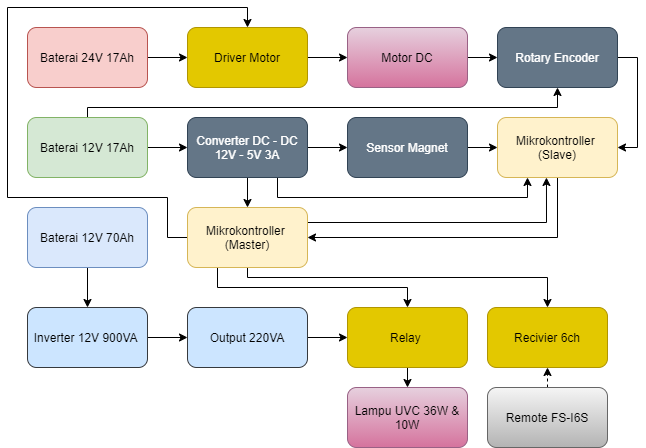

The diagram above was exported from draw.io. Its source (the exported page's mxGraphModel, read from the mxfile embedded in the PNG):
<mxGraphModel dx="1102" dy="582" grid="1" gridSize="10" guides="1" tooltips="1" connect="1" arrows="1" fold="1" page="1" pageScale="1" pageWidth="850" pageHeight="1100" math="0" shadow="0">
  <root>
    <mxCell id="0" />
    <mxCell id="1" parent="0" />
    <mxCell id="tMRBqo-tBkrKxCRe5Rbd-24" style="edgeStyle=orthogonalEdgeStyle;rounded=0;orthogonalLoop=1;jettySize=auto;html=1;exitX=1;exitY=0.5;exitDx=0;exitDy=0;entryX=0;entryY=0.5;entryDx=0;entryDy=0;" edge="1" parent="1" source="tMRBqo-tBkrKxCRe5Rbd-2" target="tMRBqo-tBkrKxCRe5Rbd-8">
      <mxGeometry relative="1" as="geometry" />
    </mxCell>
    <mxCell id="tMRBqo-tBkrKxCRe5Rbd-2" value="Baterai 24V 17Ah" style="rounded=1;whiteSpace=wrap;html=1;fillColor=#f8cecc;strokeColor=#b85450;" vertex="1" parent="1">
      <mxGeometry x="60" y="90" width="120" height="60" as="geometry" />
    </mxCell>
    <mxCell id="tMRBqo-tBkrKxCRe5Rbd-19" style="edgeStyle=orthogonalEdgeStyle;rounded=0;orthogonalLoop=1;jettySize=auto;html=1;exitX=1;exitY=0.5;exitDx=0;exitDy=0;entryX=0;entryY=0.5;entryDx=0;entryDy=0;" edge="1" parent="1" source="tMRBqo-tBkrKxCRe5Rbd-3" target="tMRBqo-tBkrKxCRe5Rbd-6">
      <mxGeometry relative="1" as="geometry" />
    </mxCell>
    <mxCell id="tMRBqo-tBkrKxCRe5Rbd-40" style="edgeStyle=orthogonalEdgeStyle;rounded=0;orthogonalLoop=1;jettySize=auto;html=1;exitX=0.5;exitY=0;exitDx=0;exitDy=0;entryX=0.5;entryY=1;entryDx=0;entryDy=0;" edge="1" parent="1" source="tMRBqo-tBkrKxCRe5Rbd-3" target="tMRBqo-tBkrKxCRe5Rbd-17">
      <mxGeometry relative="1" as="geometry">
        <Array as="points">
          <mxPoint x="120" y="170" />
          <mxPoint x="590" y="170" />
        </Array>
      </mxGeometry>
    </mxCell>
    <mxCell id="tMRBqo-tBkrKxCRe5Rbd-3" value="Baterai 12V 17Ah" style="rounded=1;whiteSpace=wrap;html=1;fillColor=#d5e8d4;strokeColor=#82b366;" vertex="1" parent="1">
      <mxGeometry x="60" y="180" width="120" height="60" as="geometry" />
    </mxCell>
    <mxCell id="tMRBqo-tBkrKxCRe5Rbd-33" style="edgeStyle=orthogonalEdgeStyle;rounded=0;orthogonalLoop=1;jettySize=auto;html=1;exitX=0.5;exitY=1;exitDx=0;exitDy=0;entryX=0.5;entryY=0;entryDx=0;entryDy=0;" edge="1" parent="1" source="tMRBqo-tBkrKxCRe5Rbd-4" target="tMRBqo-tBkrKxCRe5Rbd-11">
      <mxGeometry relative="1" as="geometry" />
    </mxCell>
    <mxCell id="tMRBqo-tBkrKxCRe5Rbd-4" value="Baterai 12V 70Ah" style="rounded=1;whiteSpace=wrap;html=1;fillColor=#dae8fc;strokeColor=#6c8ebf;" vertex="1" parent="1">
      <mxGeometry x="60" y="270" width="120" height="60" as="geometry" />
    </mxCell>
    <mxCell id="tMRBqo-tBkrKxCRe5Rbd-20" style="edgeStyle=orthogonalEdgeStyle;rounded=0;orthogonalLoop=1;jettySize=auto;html=1;exitX=1;exitY=0.5;exitDx=0;exitDy=0;entryX=0;entryY=0.5;entryDx=0;entryDy=0;" edge="1" parent="1" source="tMRBqo-tBkrKxCRe5Rbd-6" target="tMRBqo-tBkrKxCRe5Rbd-10">
      <mxGeometry relative="1" as="geometry" />
    </mxCell>
    <mxCell id="tMRBqo-tBkrKxCRe5Rbd-38" style="edgeStyle=orthogonalEdgeStyle;rounded=0;orthogonalLoop=1;jettySize=auto;html=1;exitX=0.5;exitY=1;exitDx=0;exitDy=0;entryX=0.5;entryY=0;entryDx=0;entryDy=0;" edge="1" parent="1" source="tMRBqo-tBkrKxCRe5Rbd-6" target="tMRBqo-tBkrKxCRe5Rbd-7">
      <mxGeometry relative="1" as="geometry" />
    </mxCell>
    <mxCell id="tMRBqo-tBkrKxCRe5Rbd-49" style="edgeStyle=orthogonalEdgeStyle;rounded=0;orthogonalLoop=1;jettySize=auto;html=1;exitX=0.75;exitY=1;exitDx=0;exitDy=0;entryX=0.25;entryY=1;entryDx=0;entryDy=0;" edge="1" parent="1" source="tMRBqo-tBkrKxCRe5Rbd-6" target="tMRBqo-tBkrKxCRe5Rbd-15">
      <mxGeometry relative="1" as="geometry">
        <mxPoint x="310" y="260" as="targetPoint" />
      </mxGeometry>
    </mxCell>
    <mxCell id="tMRBqo-tBkrKxCRe5Rbd-6" value="Converter DC - DC 12V - 5V 3A" style="rounded=1;whiteSpace=wrap;html=1;fillColor=#647687;strokeColor=#314354;fontColor=#ffffff;" vertex="1" parent="1">
      <mxGeometry x="220" y="180" width="120" height="60" as="geometry" />
    </mxCell>
    <mxCell id="tMRBqo-tBkrKxCRe5Rbd-29" style="edgeStyle=orthogonalEdgeStyle;rounded=0;orthogonalLoop=1;jettySize=auto;html=1;exitX=1;exitY=0.25;exitDx=0;exitDy=0;entryX=0.408;entryY=1;entryDx=0;entryDy=0;entryPerimeter=0;" edge="1" parent="1" source="tMRBqo-tBkrKxCRe5Rbd-7" target="tMRBqo-tBkrKxCRe5Rbd-15">
      <mxGeometry relative="1" as="geometry" />
    </mxCell>
    <mxCell id="tMRBqo-tBkrKxCRe5Rbd-41" style="edgeStyle=orthogonalEdgeStyle;rounded=0;orthogonalLoop=1;jettySize=auto;html=1;exitX=0;exitY=0.5;exitDx=0;exitDy=0;entryX=0.5;entryY=0;entryDx=0;entryDy=0;" edge="1" parent="1" source="tMRBqo-tBkrKxCRe5Rbd-7" target="tMRBqo-tBkrKxCRe5Rbd-8">
      <mxGeometry relative="1" as="geometry">
        <mxPoint x="200" y="260" as="targetPoint" />
        <Array as="points">
          <mxPoint x="200" y="300" />
          <mxPoint x="200" y="260" />
          <mxPoint x="40" y="260" />
          <mxPoint x="40" y="70" />
          <mxPoint x="280" y="70" />
        </Array>
      </mxGeometry>
    </mxCell>
    <mxCell id="tMRBqo-tBkrKxCRe5Rbd-42" style="edgeStyle=orthogonalEdgeStyle;rounded=0;orthogonalLoop=1;jettySize=auto;html=1;exitX=0.25;exitY=1;exitDx=0;exitDy=0;" edge="1" parent="1" source="tMRBqo-tBkrKxCRe5Rbd-7" target="tMRBqo-tBkrKxCRe5Rbd-14">
      <mxGeometry relative="1" as="geometry">
        <mxPoint x="240" y="350" as="sourcePoint" />
        <Array as="points">
          <mxPoint x="250" y="350" />
          <mxPoint x="440" y="350" />
        </Array>
      </mxGeometry>
    </mxCell>
    <mxCell id="tMRBqo-tBkrKxCRe5Rbd-45" style="edgeStyle=orthogonalEdgeStyle;rounded=0;orthogonalLoop=1;jettySize=auto;html=1;exitX=0.5;exitY=1;exitDx=0;exitDy=0;" edge="1" parent="1" source="tMRBqo-tBkrKxCRe5Rbd-7">
      <mxGeometry relative="1" as="geometry">
        <mxPoint x="580" y="370" as="targetPoint" />
        <Array as="points">
          <mxPoint x="280" y="340" />
          <mxPoint x="580" y="340" />
        </Array>
      </mxGeometry>
    </mxCell>
    <mxCell id="tMRBqo-tBkrKxCRe5Rbd-7" value="Mikrokontroller&amp;nbsp;&lt;br&gt;(Master)" style="rounded=1;whiteSpace=wrap;html=1;fillColor=#fff2cc;strokeColor=#d6b656;" vertex="1" parent="1">
      <mxGeometry x="220" y="270" width="120" height="60" as="geometry" />
    </mxCell>
    <mxCell id="tMRBqo-tBkrKxCRe5Rbd-25" style="edgeStyle=orthogonalEdgeStyle;rounded=0;orthogonalLoop=1;jettySize=auto;html=1;exitX=1;exitY=0.5;exitDx=0;exitDy=0;entryX=0;entryY=0.5;entryDx=0;entryDy=0;" edge="1" parent="1" source="tMRBqo-tBkrKxCRe5Rbd-8" target="tMRBqo-tBkrKxCRe5Rbd-16">
      <mxGeometry relative="1" as="geometry" />
    </mxCell>
    <mxCell id="tMRBqo-tBkrKxCRe5Rbd-8" value="Driver Motor" style="rounded=1;whiteSpace=wrap;html=1;fillColor=#e3c800;strokeColor=#B09500;fontColor=#000000;" vertex="1" parent="1">
      <mxGeometry x="220" y="90" width="120" height="60" as="geometry" />
    </mxCell>
    <mxCell id="tMRBqo-tBkrKxCRe5Rbd-21" style="edgeStyle=orthogonalEdgeStyle;rounded=0;orthogonalLoop=1;jettySize=auto;html=1;exitX=1;exitY=0.5;exitDx=0;exitDy=0;entryX=0;entryY=0.5;entryDx=0;entryDy=0;" edge="1" parent="1" source="tMRBqo-tBkrKxCRe5Rbd-10" target="tMRBqo-tBkrKxCRe5Rbd-15">
      <mxGeometry relative="1" as="geometry" />
    </mxCell>
    <mxCell id="tMRBqo-tBkrKxCRe5Rbd-10" value="Sensor Magnet" style="rounded=1;whiteSpace=wrap;html=1;fillColor=#647687;strokeColor=#314354;fontColor=#ffffff;" vertex="1" parent="1">
      <mxGeometry x="380" y="180" width="120" height="60" as="geometry" />
    </mxCell>
    <mxCell id="tMRBqo-tBkrKxCRe5Rbd-34" style="edgeStyle=orthogonalEdgeStyle;rounded=0;orthogonalLoop=1;jettySize=auto;html=1;exitX=1;exitY=0.5;exitDx=0;exitDy=0;entryX=0;entryY=0.5;entryDx=0;entryDy=0;" edge="1" parent="1" source="tMRBqo-tBkrKxCRe5Rbd-11" target="tMRBqo-tBkrKxCRe5Rbd-12">
      <mxGeometry relative="1" as="geometry" />
    </mxCell>
    <mxCell id="tMRBqo-tBkrKxCRe5Rbd-11" value="Inverter 12V 900VA&amp;nbsp;" style="rounded=1;whiteSpace=wrap;html=1;fillColor=#cce5ff;strokeColor=#36393d;" vertex="1" parent="1">
      <mxGeometry x="60" y="370" width="120" height="60" as="geometry" />
    </mxCell>
    <mxCell id="tMRBqo-tBkrKxCRe5Rbd-35" style="edgeStyle=orthogonalEdgeStyle;rounded=0;orthogonalLoop=1;jettySize=auto;html=1;exitX=1;exitY=0.5;exitDx=0;exitDy=0;entryX=0;entryY=0.5;entryDx=0;entryDy=0;" edge="1" parent="1" source="tMRBqo-tBkrKxCRe5Rbd-12" target="tMRBqo-tBkrKxCRe5Rbd-14">
      <mxGeometry relative="1" as="geometry" />
    </mxCell>
    <mxCell id="tMRBqo-tBkrKxCRe5Rbd-12" value="Output 220VA" style="rounded=1;whiteSpace=wrap;html=1;fillColor=#cce5ff;strokeColor=#36393d;" vertex="1" parent="1">
      <mxGeometry x="220" y="370" width="120" height="60" as="geometry" />
    </mxCell>
    <mxCell id="tMRBqo-tBkrKxCRe5Rbd-43" style="edgeStyle=orthogonalEdgeStyle;rounded=0;orthogonalLoop=1;jettySize=auto;html=1;exitX=0.5;exitY=1;exitDx=0;exitDy=0;entryX=0.5;entryY=0;entryDx=0;entryDy=0;" edge="1" parent="1" source="tMRBqo-tBkrKxCRe5Rbd-14" target="tMRBqo-tBkrKxCRe5Rbd-36">
      <mxGeometry relative="1" as="geometry" />
    </mxCell>
    <mxCell id="tMRBqo-tBkrKxCRe5Rbd-14" value="Relay&amp;nbsp;" style="rounded=1;whiteSpace=wrap;html=1;fillColor=#e3c800;strokeColor=#B09500;fontColor=#000000;" vertex="1" parent="1">
      <mxGeometry x="380" y="370" width="120" height="60" as="geometry" />
    </mxCell>
    <mxCell id="tMRBqo-tBkrKxCRe5Rbd-23" style="edgeStyle=orthogonalEdgeStyle;rounded=0;orthogonalLoop=1;jettySize=auto;html=1;exitX=0.5;exitY=1;exitDx=0;exitDy=0;entryX=1;entryY=0.5;entryDx=0;entryDy=0;" edge="1" parent="1" source="tMRBqo-tBkrKxCRe5Rbd-15" target="tMRBqo-tBkrKxCRe5Rbd-7">
      <mxGeometry relative="1" as="geometry">
        <mxPoint x="590" y="310" as="targetPoint" />
      </mxGeometry>
    </mxCell>
    <mxCell id="tMRBqo-tBkrKxCRe5Rbd-15" value="Mikrokontroller&amp;nbsp;&lt;br&gt;(Slave)" style="rounded=1;whiteSpace=wrap;html=1;fillColor=#fff2cc;strokeColor=#d6b656;" vertex="1" parent="1">
      <mxGeometry x="530" y="180" width="120" height="60" as="geometry" />
    </mxCell>
    <mxCell id="tMRBqo-tBkrKxCRe5Rbd-26" style="edgeStyle=orthogonalEdgeStyle;rounded=0;orthogonalLoop=1;jettySize=auto;html=1;exitX=1;exitY=0.5;exitDx=0;exitDy=0;entryX=0;entryY=0.5;entryDx=0;entryDy=0;" edge="1" parent="1" source="tMRBqo-tBkrKxCRe5Rbd-16" target="tMRBqo-tBkrKxCRe5Rbd-17">
      <mxGeometry relative="1" as="geometry" />
    </mxCell>
    <mxCell id="tMRBqo-tBkrKxCRe5Rbd-16" value="Motor DC" style="rounded=1;whiteSpace=wrap;html=1;gradientColor=#d5739d;fillColor=#e6d0de;strokeColor=#996185;" vertex="1" parent="1">
      <mxGeometry x="380" y="90" width="120" height="60" as="geometry" />
    </mxCell>
    <mxCell id="tMRBqo-tBkrKxCRe5Rbd-28" style="edgeStyle=orthogonalEdgeStyle;rounded=0;orthogonalLoop=1;jettySize=auto;html=1;exitX=1;exitY=0.5;exitDx=0;exitDy=0;entryX=1;entryY=0.5;entryDx=0;entryDy=0;" edge="1" parent="1" source="tMRBqo-tBkrKxCRe5Rbd-17" target="tMRBqo-tBkrKxCRe5Rbd-15">
      <mxGeometry relative="1" as="geometry">
        <mxPoint x="670" y="300" as="targetPoint" />
      </mxGeometry>
    </mxCell>
    <mxCell id="tMRBqo-tBkrKxCRe5Rbd-17" value="Rotary Encoder" style="rounded=1;whiteSpace=wrap;html=1;fillColor=#647687;strokeColor=#314354;fontColor=#ffffff;" vertex="1" parent="1">
      <mxGeometry x="530" y="90" width="120" height="60" as="geometry" />
    </mxCell>
    <mxCell id="tMRBqo-tBkrKxCRe5Rbd-36" value="Lampu UVC 36W &amp;amp; 10W" style="rounded=1;whiteSpace=wrap;html=1;gradientColor=#d5739d;fillColor=#e6d0de;strokeColor=#996185;" vertex="1" parent="1">
      <mxGeometry x="380" y="450" width="120" height="60" as="geometry" />
    </mxCell>
    <mxCell id="tMRBqo-tBkrKxCRe5Rbd-44" value="Recivier 6ch" style="rounded=1;whiteSpace=wrap;html=1;fillColor=#e3c800;strokeColor=#B09500;fontColor=#000000;" vertex="1" parent="1">
      <mxGeometry x="520" y="370" width="120" height="60" as="geometry" />
    </mxCell>
    <mxCell id="tMRBqo-tBkrKxCRe5Rbd-48" style="edgeStyle=orthogonalEdgeStyle;rounded=0;orthogonalLoop=1;jettySize=auto;html=1;exitX=0.5;exitY=0;exitDx=0;exitDy=0;entryX=0.5;entryY=1;entryDx=0;entryDy=0;dashed=1;" edge="1" parent="1" source="tMRBqo-tBkrKxCRe5Rbd-47" target="tMRBqo-tBkrKxCRe5Rbd-44">
      <mxGeometry relative="1" as="geometry" />
    </mxCell>
    <mxCell id="tMRBqo-tBkrKxCRe5Rbd-47" value="Remote FS-I6S" style="rounded=1;whiteSpace=wrap;html=1;gradientColor=#b3b3b3;fillColor=#f5f5f5;strokeColor=#666666;" vertex="1" parent="1">
      <mxGeometry x="520" y="450" width="120" height="60" as="geometry" />
    </mxCell>
  </root>
</mxGraphModel>